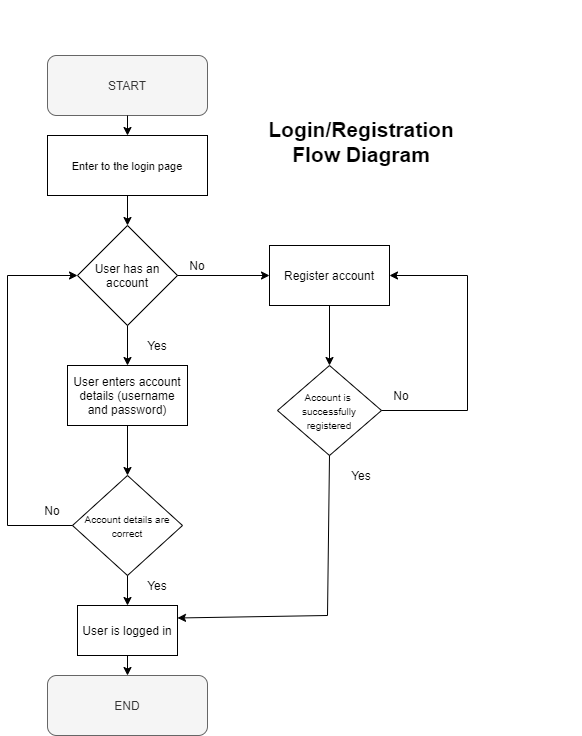

The diagram above was exported from draw.io. Its source (the exported page's mxGraphModel, read from the mxfile embedded in the PNG):
<mxGraphModel dx="1422" dy="713" grid="1" gridSize="10" guides="1" tooltips="1" connect="1" arrows="1" fold="1" page="1" pageScale="1" pageWidth="827" pageHeight="1169" math="0" shadow="0">
  <root>
    <mxCell id="0" />
    <mxCell id="1" parent="0" />
    <mxCell id="Y5fWPbIRTNnmseSpF-rL-1" value="START" style="rounded=1;whiteSpace=wrap;html=1;fillColor=#f5f5f5;strokeColor=#666666;fontColor=#333333;" vertex="1" parent="1">
      <mxGeometry x="120" y="130" width="160" height="60" as="geometry" />
    </mxCell>
    <mxCell id="Y5fWPbIRTNnmseSpF-rL-3" value="&lt;font style=&quot;font-size: 11px&quot;&gt;Enter to the login page&lt;/font&gt;" style="rounded=0;whiteSpace=wrap;html=1;" vertex="1" parent="1">
      <mxGeometry x="120" y="210" width="160" height="60" as="geometry" />
    </mxCell>
    <mxCell id="Y5fWPbIRTNnmseSpF-rL-4" value="" style="endArrow=classic;html=1;exitX=0.5;exitY=1;exitDx=0;exitDy=0;entryX=0.5;entryY=0;entryDx=0;entryDy=0;" edge="1" parent="1" source="Y5fWPbIRTNnmseSpF-rL-1" target="Y5fWPbIRTNnmseSpF-rL-3">
      <mxGeometry width="50" height="50" relative="1" as="geometry">
        <mxPoint x="390" y="410" as="sourcePoint" />
        <mxPoint x="440" y="360" as="targetPoint" />
      </mxGeometry>
    </mxCell>
    <mxCell id="Y5fWPbIRTNnmseSpF-rL-6" value="" style="endArrow=classic;html=1;exitX=0.5;exitY=1;exitDx=0;exitDy=0;entryX=0.5;entryY=0;entryDx=0;entryDy=0;" edge="1" parent="1" source="Y5fWPbIRTNnmseSpF-rL-3">
      <mxGeometry width="50" height="50" relative="1" as="geometry">
        <mxPoint x="390" y="410" as="sourcePoint" />
        <mxPoint x="200" y="300" as="targetPoint" />
      </mxGeometry>
    </mxCell>
    <mxCell id="Y5fWPbIRTNnmseSpF-rL-8" value="&lt;font style=&quot;font-size: 10px&quot;&gt;Account details are correct&lt;/font&gt;" style="rhombus;whiteSpace=wrap;html=1;" vertex="1" parent="1">
      <mxGeometry x="145" y="550" width="110" height="100" as="geometry" />
    </mxCell>
    <mxCell id="Y5fWPbIRTNnmseSpF-rL-11" value="User has an account" style="rhombus;whiteSpace=wrap;html=1;" vertex="1" parent="1">
      <mxGeometry x="150" y="300" width="100" height="100" as="geometry" />
    </mxCell>
    <mxCell id="Y5fWPbIRTNnmseSpF-rL-13" value="" style="endArrow=classic;html=1;exitX=0.5;exitY=1;exitDx=0;exitDy=0;entryX=0.5;entryY=0;entryDx=0;entryDy=0;" edge="1" parent="1" source="Y5fWPbIRTNnmseSpF-rL-11">
      <mxGeometry width="50" height="50" relative="1" as="geometry">
        <mxPoint x="390" y="700" as="sourcePoint" />
        <mxPoint x="200" y="440" as="targetPoint" />
      </mxGeometry>
    </mxCell>
    <mxCell id="Y5fWPbIRTNnmseSpF-rL-14" value="Yes" style="text;html=1;strokeColor=none;fillColor=none;align=center;verticalAlign=middle;whiteSpace=wrap;rounded=0;" vertex="1" parent="1">
      <mxGeometry x="210" y="410" width="40" height="20" as="geometry" />
    </mxCell>
    <mxCell id="Y5fWPbIRTNnmseSpF-rL-15" value="User enters account details (username and password)" style="rounded=0;whiteSpace=wrap;html=1;" vertex="1" parent="1">
      <mxGeometry x="140" y="440" width="120" height="60" as="geometry" />
    </mxCell>
    <mxCell id="Y5fWPbIRTNnmseSpF-rL-16" value="" style="endArrow=classic;html=1;exitX=0.5;exitY=1;exitDx=0;exitDy=0;" edge="1" parent="1" source="Y5fWPbIRTNnmseSpF-rL-15" target="Y5fWPbIRTNnmseSpF-rL-8">
      <mxGeometry width="50" height="50" relative="1" as="geometry">
        <mxPoint x="390" y="490" as="sourcePoint" />
        <mxPoint x="440" y="440" as="targetPoint" />
      </mxGeometry>
    </mxCell>
    <mxCell id="Y5fWPbIRTNnmseSpF-rL-17" value="" style="endArrow=none;html=1;exitX=0;exitY=0.5;exitDx=0;exitDy=0;" edge="1" parent="1" source="Y5fWPbIRTNnmseSpF-rL-8">
      <mxGeometry width="50" height="50" relative="1" as="geometry">
        <mxPoint x="390" y="390" as="sourcePoint" />
        <mxPoint x="80" y="600" as="targetPoint" />
      </mxGeometry>
    </mxCell>
    <mxCell id="Y5fWPbIRTNnmseSpF-rL-18" value="" style="endArrow=classic;html=1;" edge="1" parent="1">
      <mxGeometry width="50" height="50" relative="1" as="geometry">
        <mxPoint x="80" y="350" as="sourcePoint" />
        <mxPoint x="150" y="350" as="targetPoint" />
      </mxGeometry>
    </mxCell>
    <mxCell id="Y5fWPbIRTNnmseSpF-rL-19" value="" style="endArrow=none;html=1;" edge="1" parent="1">
      <mxGeometry width="50" height="50" relative="1" as="geometry">
        <mxPoint x="80" y="350" as="sourcePoint" />
        <mxPoint x="80" y="600" as="targetPoint" />
      </mxGeometry>
    </mxCell>
    <mxCell id="Y5fWPbIRTNnmseSpF-rL-20" value="No" style="text;html=1;strokeColor=none;fillColor=none;align=center;verticalAlign=middle;whiteSpace=wrap;rounded=0;" vertex="1" parent="1">
      <mxGeometry x="105" y="575" width="40" height="20" as="geometry" />
    </mxCell>
    <mxCell id="Y5fWPbIRTNnmseSpF-rL-22" value="User is logged in" style="rounded=0;whiteSpace=wrap;html=1;" vertex="1" parent="1">
      <mxGeometry x="150" y="680" width="100" height="50" as="geometry" />
    </mxCell>
    <mxCell id="Y5fWPbIRTNnmseSpF-rL-24" value="" style="endArrow=classic;html=1;exitX=0.5;exitY=1;exitDx=0;exitDy=0;entryX=0.5;entryY=0;entryDx=0;entryDy=0;" edge="1" parent="1" source="Y5fWPbIRTNnmseSpF-rL-8" target="Y5fWPbIRTNnmseSpF-rL-22">
      <mxGeometry width="50" height="50" relative="1" as="geometry">
        <mxPoint x="390" y="490" as="sourcePoint" />
        <mxPoint x="440" y="440" as="targetPoint" />
      </mxGeometry>
    </mxCell>
    <mxCell id="Y5fWPbIRTNnmseSpF-rL-25" value="Register account" style="rounded=0;whiteSpace=wrap;html=1;" vertex="1" parent="1">
      <mxGeometry x="342" y="320" width="120" height="60" as="geometry" />
    </mxCell>
    <mxCell id="Y5fWPbIRTNnmseSpF-rL-26" value="" style="endArrow=classic;html=1;exitX=1;exitY=0.5;exitDx=0;exitDy=0;" edge="1" parent="1" source="Y5fWPbIRTNnmseSpF-rL-11" target="Y5fWPbIRTNnmseSpF-rL-25">
      <mxGeometry width="50" height="50" relative="1" as="geometry">
        <mxPoint x="390" y="490" as="sourcePoint" />
        <mxPoint x="440" y="440" as="targetPoint" />
      </mxGeometry>
    </mxCell>
    <mxCell id="Y5fWPbIRTNnmseSpF-rL-28" value="&lt;font style=&quot;font-size: 10px&quot;&gt;Account is &lt;br&gt;successfully&lt;br&gt;registered&lt;br&gt;&lt;/font&gt;" style="rhombus;whiteSpace=wrap;html=1;" vertex="1" parent="1">
      <mxGeometry x="350" y="440" width="104" height="90" as="geometry" />
    </mxCell>
    <mxCell id="Y5fWPbIRTNnmseSpF-rL-33" value="" style="endArrow=classic;html=1;entryX=1;entryY=0.25;entryDx=0;entryDy=0;" edge="1" parent="1" target="Y5fWPbIRTNnmseSpF-rL-22">
      <mxGeometry width="50" height="50" relative="1" as="geometry">
        <mxPoint x="400" y="690" as="sourcePoint" />
        <mxPoint x="440" y="420" as="targetPoint" />
      </mxGeometry>
    </mxCell>
    <mxCell id="Y5fWPbIRTNnmseSpF-rL-34" value="" style="endArrow=none;html=1;exitX=0.5;exitY=1;exitDx=0;exitDy=0;" edge="1" parent="1" source="Y5fWPbIRTNnmseSpF-rL-28">
      <mxGeometry width="50" height="50" relative="1" as="geometry">
        <mxPoint x="390" y="470" as="sourcePoint" />
        <mxPoint x="400" y="690" as="targetPoint" />
      </mxGeometry>
    </mxCell>
    <mxCell id="Y5fWPbIRTNnmseSpF-rL-35" value="" style="endArrow=classic;html=1;exitX=0.5;exitY=1;exitDx=0;exitDy=0;entryX=0.5;entryY=0;entryDx=0;entryDy=0;" edge="1" parent="1" source="Y5fWPbIRTNnmseSpF-rL-25" target="Y5fWPbIRTNnmseSpF-rL-28">
      <mxGeometry width="50" height="50" relative="1" as="geometry">
        <mxPoint x="390" y="470" as="sourcePoint" />
        <mxPoint x="440" y="420" as="targetPoint" />
      </mxGeometry>
    </mxCell>
    <mxCell id="Y5fWPbIRTNnmseSpF-rL-37" value="" style="endArrow=none;html=1;" edge="1" parent="1">
      <mxGeometry width="50" height="50" relative="1" as="geometry">
        <mxPoint x="540" y="485" as="sourcePoint" />
        <mxPoint x="540" y="350" as="targetPoint" />
      </mxGeometry>
    </mxCell>
    <mxCell id="Y5fWPbIRTNnmseSpF-rL-38" value="" style="endArrow=none;html=1;exitX=1;exitY=0.5;exitDx=0;exitDy=0;" edge="1" parent="1" source="Y5fWPbIRTNnmseSpF-rL-28">
      <mxGeometry width="50" height="50" relative="1" as="geometry">
        <mxPoint x="390" y="470" as="sourcePoint" />
        <mxPoint x="540" y="485" as="targetPoint" />
      </mxGeometry>
    </mxCell>
    <mxCell id="Y5fWPbIRTNnmseSpF-rL-39" value="" style="endArrow=classic;html=1;entryX=1;entryY=0.5;entryDx=0;entryDy=0;" edge="1" parent="1" target="Y5fWPbIRTNnmseSpF-rL-25">
      <mxGeometry width="50" height="50" relative="1" as="geometry">
        <mxPoint x="540" y="350" as="sourcePoint" />
        <mxPoint x="540" y="450" as="targetPoint" />
      </mxGeometry>
    </mxCell>
    <mxCell id="Y5fWPbIRTNnmseSpF-rL-40" value="No" style="text;html=1;strokeColor=none;fillColor=none;align=center;verticalAlign=middle;whiteSpace=wrap;rounded=0;" vertex="1" parent="1">
      <mxGeometry x="454" y="460" width="40" height="20" as="geometry" />
    </mxCell>
    <mxCell id="Y5fWPbIRTNnmseSpF-rL-41" value="Yes" style="text;html=1;strokeColor=none;fillColor=none;align=center;verticalAlign=middle;whiteSpace=wrap;rounded=0;" vertex="1" parent="1">
      <mxGeometry x="414" y="540" width="40" height="20" as="geometry" />
    </mxCell>
    <mxCell id="Y5fWPbIRTNnmseSpF-rL-42" value="Login/Registration Flow Diagram" style="text;html=1;strokeColor=none;fillColor=none;align=center;verticalAlign=middle;whiteSpace=wrap;rounded=0;fontSize=21;fontStyle=1" vertex="1" parent="1">
      <mxGeometry x="414" y="75" width="240" height="90" as="geometry" />
    </mxCell>
    <mxCell id="Y5fWPbIRTNnmseSpF-rL-43" value="END" style="rounded=1;whiteSpace=wrap;html=1;fillColor=#f5f5f5;strokeColor=#666666;fontColor=#333333;" vertex="1" parent="1">
      <mxGeometry x="120" y="750" width="160" height="60" as="geometry" />
    </mxCell>
    <mxCell id="Y5fWPbIRTNnmseSpF-rL-44" value="" style="endArrow=classic;html=1;fontSize=21;exitX=0.5;exitY=1;exitDx=0;exitDy=0;" edge="1" parent="1" source="Y5fWPbIRTNnmseSpF-rL-22" target="Y5fWPbIRTNnmseSpF-rL-43">
      <mxGeometry width="50" height="50" relative="1" as="geometry">
        <mxPoint x="370" y="510" as="sourcePoint" />
        <mxPoint x="420" y="460" as="targetPoint" />
      </mxGeometry>
    </mxCell>
    <mxCell id="Y5fWPbIRTNnmseSpF-rL-45" value="Yes" style="text;html=1;strokeColor=none;fillColor=none;align=center;verticalAlign=middle;whiteSpace=wrap;rounded=0;fontSize=12;" vertex="1" parent="1">
      <mxGeometry x="210" y="650" width="40" height="20" as="geometry" />
    </mxCell>
    <mxCell id="Y5fWPbIRTNnmseSpF-rL-46" value="No" style="text;html=1;strokeColor=none;fillColor=none;align=center;verticalAlign=middle;whiteSpace=wrap;rounded=0;fontSize=12;" vertex="1" parent="1">
      <mxGeometry x="250" y="330" width="40" height="20" as="geometry" />
    </mxCell>
  </root>
</mxGraphModel>